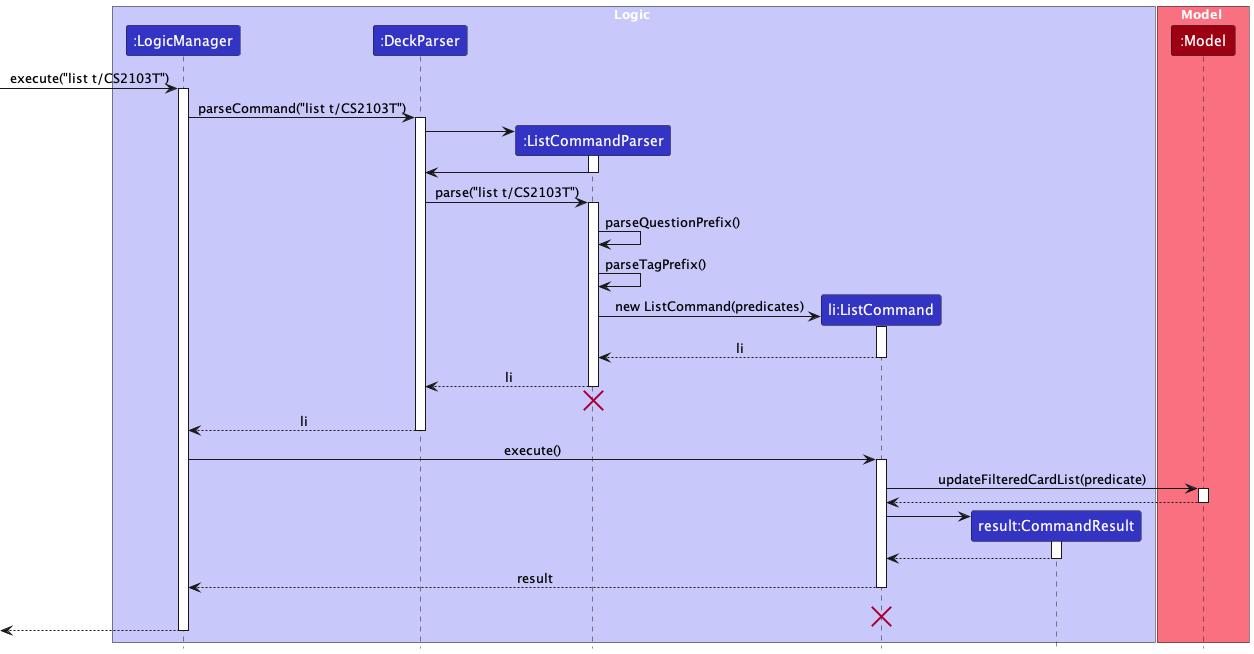

The diagram above was rendered by PlantUML. Its source (embedded in the PNG):
@startuml
!include style.puml
skinparam ArrowFontStyle plain

box Logic LOGIC_COLOR_T1
participant ":LogicManager" as LogicManager LOGIC_COLOR
participant ":DeckParser" as DeckParser LOGIC_COLOR
participant ":ListCommandParser" as ListCommandParser LOGIC_COLOR
participant "li:ListCommand" as ListCommand LOGIC_COLOR
participant "result:CommandResult" as CommandResult LOGIC_COLOR
end box

box Model MODEL_COLOR_T1
participant ":Model" as Model MODEL_COLOR
end box
[-> LogicManager : execute("list t/CS2103T")
activate LogicManager

LogicManager -> DeckParser : parseCommand("list t/CS2103T")
activate DeckParser

create ListCommandParser
DeckParser -> ListCommandParser
activate ListCommandParser
ListCommandParser -> DeckParser
deactivate ListCommandParser

DeckParser -> ListCommandParser : parse("list t/CS2103T")
activate ListCommandParser

ListCommandParser -> ListCommandParser : parseQuestionPrefix()
ListCommandParser -> ListCommandParser : parseTagPrefix()

create ListCommand
ListCommandParser -> ListCommand : new ListCommand(predicates)
activate ListCommand

ListCommand --> ListCommandParser : li
deactivate ListCommand

ListCommandParser --> DeckParser : li
deactivate ListCommandParser
ListCommandParser -[hidden]-> DeckParser
destroy ListCommandParser

DeckParser --> LogicManager : li
deactivate DeckParser

LogicManager -> ListCommand : execute()
activate ListCommand

ListCommand -> Model : updateFilteredCardList(predicate)
activate Model

Model --> ListCommand
deactivate Model

create CommandResult
ListCommand -> CommandResult
activate CommandResult
CommandResult --> ListCommand
deactivate CommandResult

ListCommand --> LogicManager : result
deactivate ListCommand
ListCommand -[hidden]-> LogicManager : result
destroy ListCommand

[<--LogicManager
deactivate LogicManager
@enduml